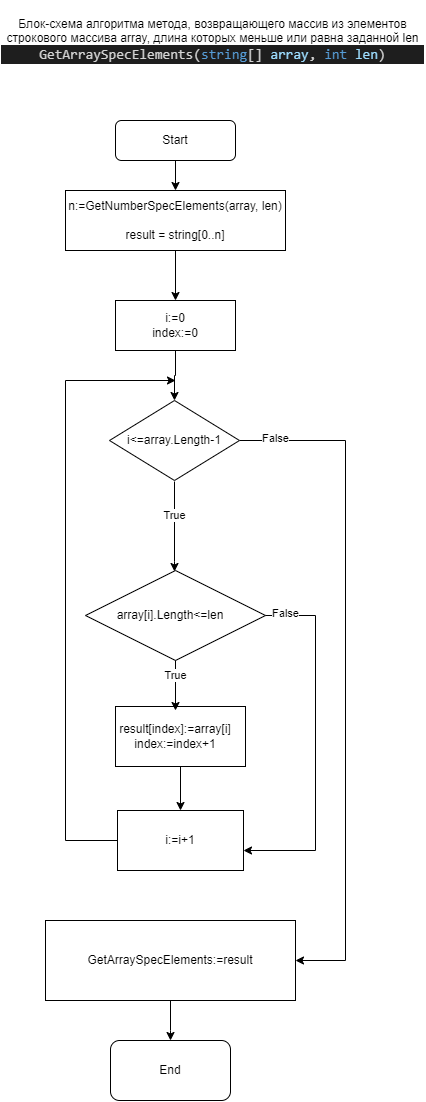

The diagram above was exported from draw.io. Its source (the exported page's mxGraphModel, read from the mxfile embedded in the PNG):
<mxGraphModel dx="766" dy="393" grid="1" gridSize="10" guides="1" tooltips="1" connect="1" arrows="1" fold="1" page="1" pageScale="1" pageWidth="827" pageHeight="1169" math="0" shadow="0">
  <root>
    <mxCell id="0" />
    <mxCell id="1" parent="0" />
    <mxCell id="7UohB-079pg0cIVBK1eG-25" value="Блок-схема алгоритма метода, возвращающего&amp;nbsp;массив из элементов строкового массива array&lt;span style=&quot;background-color: initial;&quot;&gt;, длина которых меньше или равна заданной len&lt;/span&gt;&lt;br&gt;&lt;div style=&quot;color: rgb(212, 212, 212); background-color: rgb(30, 30, 30); font-family: Consolas, &amp;quot;Courier New&amp;quot;, monospace; font-size: 14px; line-height: 19px;&quot;&gt;&lt;div style=&quot;line-height: 19px;&quot;&gt;GetArraySpecElements(&lt;span style=&quot;color: #569cd6;&quot;&gt;string&lt;/span&gt;[] &lt;span style=&quot;color: #9cdcfe;&quot;&gt;array&lt;/span&gt;, &lt;span style=&quot;color: #569cd6;&quot;&gt;int&lt;/span&gt; &lt;span style=&quot;color: #9cdcfe;&quot;&gt;len&lt;/span&gt;)&lt;/div&gt;&lt;/div&gt;" style="text;html=1;strokeColor=none;fillColor=none;align=center;verticalAlign=middle;whiteSpace=wrap;rounded=0;" vertex="1" parent="1">
      <mxGeometry x="215" y="60" width="425" height="80" as="geometry" />
    </mxCell>
    <mxCell id="7UohB-079pg0cIVBK1eG-51" style="edgeStyle=orthogonalEdgeStyle;rounded=0;orthogonalLoop=1;jettySize=auto;html=1;entryX=0.5;entryY=0;entryDx=0;entryDy=0;" edge="1" parent="1" source="7UohB-079pg0cIVBK1eG-26" target="7UohB-079pg0cIVBK1eG-49">
      <mxGeometry relative="1" as="geometry" />
    </mxCell>
    <mxCell id="7UohB-079pg0cIVBK1eG-26" value="&lt;font style=&quot;vertical-align: inherit;&quot;&gt;&lt;font style=&quot;vertical-align: inherit;&quot;&gt;Start&lt;/font&gt;&lt;/font&gt;" style="rounded=1;whiteSpace=wrap;html=1;" vertex="1" parent="1">
      <mxGeometry x="330" y="180" width="120" height="40" as="geometry" />
    </mxCell>
    <mxCell id="7UohB-079pg0cIVBK1eG-28" style="edgeStyle=orthogonalEdgeStyle;rounded=0;orthogonalLoop=1;jettySize=auto;html=1;" edge="1" parent="1">
      <mxGeometry relative="1" as="geometry">
        <mxPoint x="389" y="541" as="sourcePoint" />
        <mxPoint x="389" y="631" as="targetPoint" />
        <Array as="points">
          <mxPoint x="389" y="621" />
        </Array>
      </mxGeometry>
    </mxCell>
    <mxCell id="7UohB-079pg0cIVBK1eG-29" value="True" style="edgeLabel;html=1;align=center;verticalAlign=middle;resizable=0;points=[];" connectable="0" vertex="1" parent="7UohB-079pg0cIVBK1eG-28">
      <mxGeometry x="-0.2485" relative="1" as="geometry">
        <mxPoint as="offset" />
      </mxGeometry>
    </mxCell>
    <mxCell id="7UohB-079pg0cIVBK1eG-30" style="edgeStyle=orthogonalEdgeStyle;rounded=0;orthogonalLoop=1;jettySize=auto;html=1;" edge="1" parent="1" source="7UohB-079pg0cIVBK1eG-31" target="7UohB-079pg0cIVBK1eG-47">
      <mxGeometry relative="1" as="geometry">
        <mxPoint x="460" y="1020" as="targetPoint" />
        <Array as="points">
          <mxPoint x="560" y="500" />
          <mxPoint x="560" y="1020" />
        </Array>
      </mxGeometry>
    </mxCell>
    <mxCell id="7UohB-079pg0cIVBK1eG-31" value="&lt;font style=&quot;vertical-align: inherit;&quot;&gt;&lt;font style=&quot;vertical-align: inherit;&quot;&gt;i&amp;lt;=array.Length-1&lt;/font&gt;&lt;/font&gt;" style="rhombus;whiteSpace=wrap;html=1;" vertex="1" parent="1">
      <mxGeometry x="324" y="460" width="130" height="80" as="geometry" />
    </mxCell>
    <mxCell id="7UohB-079pg0cIVBK1eG-32" style="edgeStyle=orthogonalEdgeStyle;rounded=0;orthogonalLoop=1;jettySize=auto;html=1;entryX=0.5;entryY=0;entryDx=0;entryDy=0;" edge="1" parent="1" source="7UohB-079pg0cIVBK1eG-33" target="7UohB-079pg0cIVBK1eG-31">
      <mxGeometry relative="1" as="geometry" />
    </mxCell>
    <mxCell id="7UohB-079pg0cIVBK1eG-33" value="&lt;font style=&quot;vertical-align: inherit;&quot;&gt;&lt;font style=&quot;vertical-align: inherit;&quot;&gt;&lt;font style=&quot;vertical-align: inherit;&quot;&gt;&lt;font style=&quot;vertical-align: inherit;&quot;&gt;i:=0&lt;br&gt;index:=0&lt;br&gt;&lt;/font&gt;&lt;/font&gt;&lt;/font&gt;&lt;/font&gt;" style="rounded=0;whiteSpace=wrap;html=1;" vertex="1" parent="1">
      <mxGeometry x="330" y="360" width="120" height="50" as="geometry" />
    </mxCell>
    <mxCell id="7UohB-079pg0cIVBK1eG-34" value="&lt;font style=&quot;vertical-align: inherit;&quot;&gt;&lt;font style=&quot;vertical-align: inherit;&quot;&gt;Еnd&lt;/font&gt;&lt;/font&gt;" style="rounded=1;whiteSpace=wrap;html=1;" vertex="1" parent="1">
      <mxGeometry x="325" y="1100" width="120" height="60" as="geometry" />
    </mxCell>
    <mxCell id="7UohB-079pg0cIVBK1eG-35" value="" style="rhombus;whiteSpace=wrap;html=1;" vertex="1" parent="1">
      <mxGeometry x="300" y="630" width="180" height="90" as="geometry" />
    </mxCell>
    <mxCell id="7UohB-079pg0cIVBK1eG-36" style="edgeStyle=orthogonalEdgeStyle;rounded=0;orthogonalLoop=1;jettySize=auto;html=1;" edge="1" parent="1" source="7UohB-079pg0cIVBK1eG-37" target="7UohB-079pg0cIVBK1eG-44">
      <mxGeometry relative="1" as="geometry">
        <mxPoint x="560" y="910" as="targetPoint" />
        <Array as="points">
          <mxPoint x="530" y="675" />
          <mxPoint x="530" y="910" />
        </Array>
      </mxGeometry>
    </mxCell>
    <mxCell id="7UohB-079pg0cIVBK1eG-37" value="array[i].Length&amp;lt;=len" style="text;html=1;strokeColor=none;fillColor=none;align=center;verticalAlign=middle;whiteSpace=wrap;rounded=0;" vertex="1" parent="1">
      <mxGeometry x="290" y="660" width="190" height="30" as="geometry" />
    </mxCell>
    <mxCell id="7UohB-079pg0cIVBK1eG-38" style="edgeStyle=orthogonalEdgeStyle;rounded=0;orthogonalLoop=1;jettySize=auto;html=1;entryX=0.5;entryY=0;entryDx=0;entryDy=0;" edge="1" parent="1" source="7UohB-079pg0cIVBK1eG-39" target="7UohB-079pg0cIVBK1eG-44">
      <mxGeometry relative="1" as="geometry" />
    </mxCell>
    <mxCell id="7UohB-079pg0cIVBK1eG-39" value="" style="rounded=0;whiteSpace=wrap;html=1;" vertex="1" parent="1">
      <mxGeometry x="330" y="766" width="130" height="60" as="geometry" />
    </mxCell>
    <mxCell id="7UohB-079pg0cIVBK1eG-40" value="" style="endArrow=classic;html=1;rounded=0;exitX=0.5;exitY=1;exitDx=0;exitDy=0;" edge="1" parent="1" source="7UohB-079pg0cIVBK1eG-35">
      <mxGeometry width="50" height="50" relative="1" as="geometry">
        <mxPoint x="430" y="660" as="sourcePoint" />
        <mxPoint x="390" y="770" as="targetPoint" />
      </mxGeometry>
    </mxCell>
    <mxCell id="7UohB-079pg0cIVBK1eG-41" value="True" style="edgeLabel;html=1;align=center;verticalAlign=middle;resizable=0;points=[];" connectable="0" vertex="1" parent="1">
      <mxGeometry x="390" y="735" as="geometry" />
    </mxCell>
    <mxCell id="7UohB-079pg0cIVBK1eG-42" value="result[index]:=array[i]&lt;br&gt;index:=index+1" style="text;html=1;strokeColor=none;fillColor=none;align=center;verticalAlign=middle;whiteSpace=wrap;rounded=0;" vertex="1" parent="1">
      <mxGeometry x="320" y="781" width="140" height="30" as="geometry" />
    </mxCell>
    <mxCell id="7UohB-079pg0cIVBK1eG-43" style="edgeStyle=orthogonalEdgeStyle;rounded=0;orthogonalLoop=1;jettySize=auto;html=1;" edge="1" parent="1" source="7UohB-079pg0cIVBK1eG-44">
      <mxGeometry relative="1" as="geometry">
        <mxPoint x="390" y="440" as="targetPoint" />
        <Array as="points">
          <mxPoint x="280" y="900" />
          <mxPoint x="280" y="440" />
        </Array>
      </mxGeometry>
    </mxCell>
    <mxCell id="7UohB-079pg0cIVBK1eG-44" value="i:=i+1" style="rounded=0;whiteSpace=wrap;html=1;" vertex="1" parent="1">
      <mxGeometry x="332" y="870" width="126" height="60" as="geometry" />
    </mxCell>
    <mxCell id="7UohB-079pg0cIVBK1eG-45" value="False" style="edgeLabel;html=1;align=center;verticalAlign=middle;resizable=0;points=[];" connectable="0" vertex="1" parent="1">
      <mxGeometry x="510" y="674.9966666666668" as="geometry">
        <mxPoint x="-10" y="-2" as="offset" />
      </mxGeometry>
    </mxCell>
    <mxCell id="7UohB-079pg0cIVBK1eG-46" style="edgeStyle=orthogonalEdgeStyle;rounded=0;orthogonalLoop=1;jettySize=auto;html=1;entryX=0.5;entryY=0;entryDx=0;entryDy=0;" edge="1" parent="1" source="7UohB-079pg0cIVBK1eG-47" target="7UohB-079pg0cIVBK1eG-34">
      <mxGeometry relative="1" as="geometry">
        <Array as="points">
          <mxPoint x="385" y="1090" />
        </Array>
      </mxGeometry>
    </mxCell>
    <mxCell id="7UohB-079pg0cIVBK1eG-47" value="GetArraySpecElements:=result" style="rounded=0;whiteSpace=wrap;html=1;" vertex="1" parent="1">
      <mxGeometry x="260" y="980" width="250" height="80" as="geometry" />
    </mxCell>
    <mxCell id="7UohB-079pg0cIVBK1eG-48" value="False" style="edgeLabel;html=1;align=center;verticalAlign=middle;resizable=0;points=[];" connectable="0" vertex="1" parent="1">
      <mxGeometry x="500" y="499.9966666666668" as="geometry">
        <mxPoint x="-10" y="-2" as="offset" />
      </mxGeometry>
    </mxCell>
    <mxCell id="7UohB-079pg0cIVBK1eG-52" style="edgeStyle=orthogonalEdgeStyle;rounded=0;orthogonalLoop=1;jettySize=auto;html=1;entryX=0.5;entryY=0;entryDx=0;entryDy=0;" edge="1" parent="1" source="7UohB-079pg0cIVBK1eG-49" target="7UohB-079pg0cIVBK1eG-33">
      <mxGeometry relative="1" as="geometry" />
    </mxCell>
    <mxCell id="7UohB-079pg0cIVBK1eG-49" value="n:=GetNumberSpecElements(array, len)&lt;br&gt;&lt;br&gt;result = string[0..n]" style="rounded=0;whiteSpace=wrap;html=1;" vertex="1" parent="1">
      <mxGeometry x="280" y="250" width="220" height="60" as="geometry" />
    </mxCell>
  </root>
</mxGraphModel>